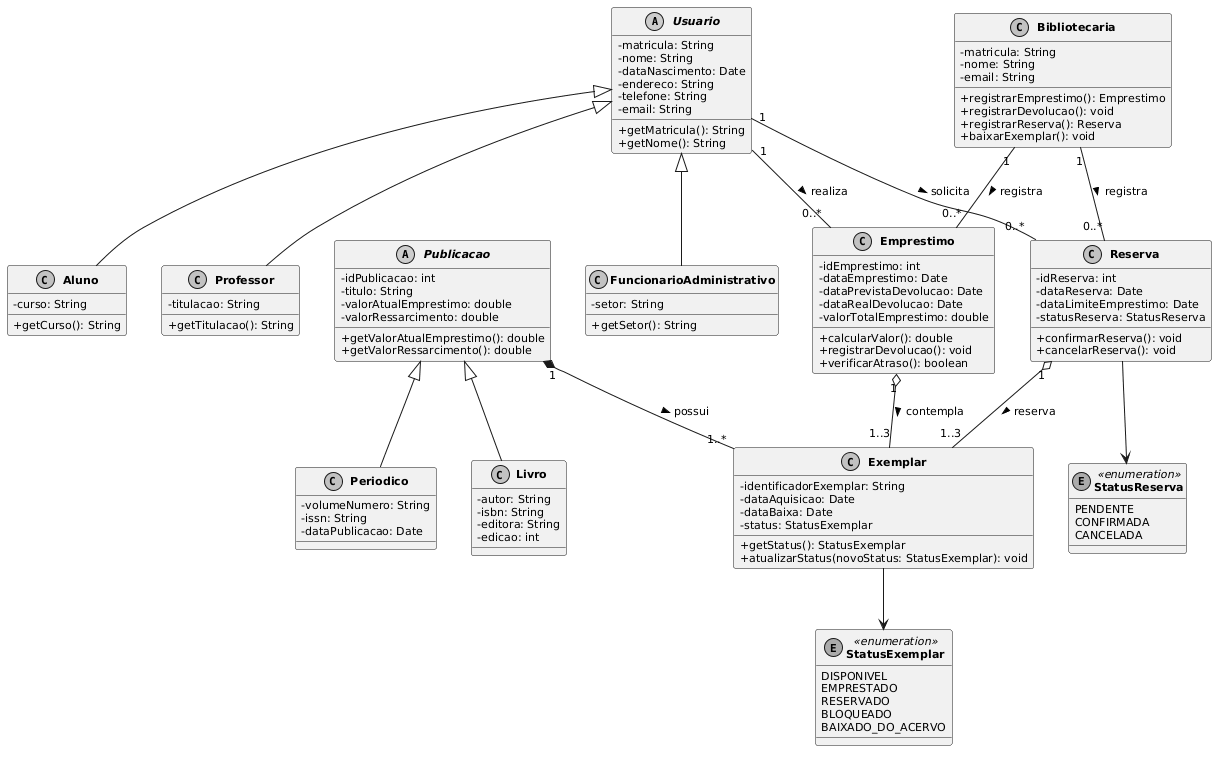

The diagram above was rendered by PlantUML. Its source (embedded in the PNG):
@startuml
skinparam classAttributeIconSize 0
skinparam monochrome true
skinparam shadowing false
skinparam defaultFontName Arial
skinparam defaultFontSize 11
skinparam classFontStyle bold

abstract class Usuario {
  - matricula: String
  - nome: String
  - dataNascimento: Date
  - endereco: String
  - telefone: String
  - email: String
  + getMatricula(): String
  + getNome(): String
}

class Aluno {
  - curso: String
  + getCurso(): String
}

class Professor {
  - titulacao: String
  + getTitulacao(): String
}

class FuncionarioAdministrativo {
  - setor: String
  + getSetor(): String
}

Usuario <|-- Aluno
Usuario <|-- Professor
Usuario <|-- FuncionarioAdministrativo

class Bibliotecaria {
  - matricula: String
  - nome: String
  - email: String
  + registrarEmprestimo(): Emprestimo
  + registrarDevolucao(): void
  + registrarReserva(): Reserva
  + baixarExemplar(): void
}

abstract class Publicacao {
  - idPublicacao: int
  - titulo: String
  - valorAtualEmprestimo: double
  - valorRessarcimento: double
  + getValorAtualEmprestimo(): double
  + getValorRessarcimento(): double
}

class Livro {
  - autor: String
  - isbn: String
  - editora: String
  - edicao: int
}

class Periodico {
  - volumeNumero: String
  - issn: String
  - dataPublicacao: Date
}

Publicacao <|-- Livro
Publicacao <|-- Periodico

enum StatusExemplar <<enumeration>> {
  DISPONIVEL
  EMPRESTADO
  RESERVADO
  BLOQUEADO
  BAIXADO_DO_ACERVO
}

class Exemplar {
  - identificadorExemplar: String
  - dataAquisicao: Date
  - dataBaixa: Date
  - status: StatusExemplar
  + getStatus(): StatusExemplar
  + atualizarStatus(novoStatus: StatusExemplar): void
}

Publicacao "1" *-- "1..*" Exemplar : possui >
Exemplar --> StatusExemplar

class Emprestimo {
  - idEmprestimo: int
  - dataEmprestimo: Date
  - dataPrevistaDevolucao: Date
  - dataRealDevolucao: Date
  - valorTotalEmprestimo: double
  + calcularValor(): double
  + registrarDevolucao(): void
  + verificarAtraso(): boolean
}

enum StatusReserva <<enumeration>> {
  PENDENTE
  CONFIRMADA
  CANCELADA
}

class Reserva {
  - idReserva: int
  - dataReserva: Date
  - dataLimiteEmprestimo: Date
  - statusReserva: StatusReserva
  + confirmarReserva(): void
  + cancelarReserva(): void
}

Reserva --> StatusReserva

Usuario "1" -- "0..*" Emprestimo : realiza >
Usuario "1" -- "0..*" Reserva : solicita >

Bibliotecaria "1" -- "0..*" Emprestimo : registra >
Bibliotecaria "1" -- "0..*" Reserva : registra >

Emprestimo "1" o-- "1..3" Exemplar : contempla >
Reserva "1" o-- "1..3" Exemplar : reserva >
@enduml